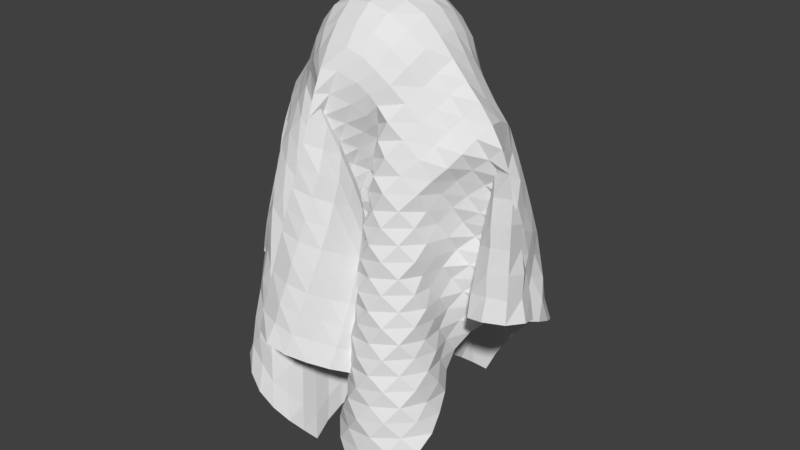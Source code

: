 # Source: ghost2.blend  (saved by Blender 2.79.0; exported with 4.5.12 LTS)
import bpy
from mathutils import Matrix  # noqa: F401  (used for matrix-valued properties, if any)

bpy.ops.wm.read_factory_settings(use_empty=True)
scene = bpy.context.scene
scene.name = 'Scene'

# ---- collections
col_collection_1 = bpy.data.collections.new('Collection 1'); scene.collection.children.link(col_collection_1)

# ---- materials (node trees are filled in below, after node groups)
mat_ghost = bpy.data.materials.new('ghost')
mat_ghost.alpha_threshold = 0.0
mat_ghost.use_transparent_shadow = False
mat_ghost.roughness = 0.5

# ---- material node trees

# ---- world
world_world = bpy.data.worlds.new('World'); scene.world = world_world
world_world.color = (0.05088, 0.05088, 0.05088)
world_world.use_sun_shadow = False
world_world.sun_shadow_jitter_overblur = 0.0
world_world.cycles.sampling_method = 'MANUAL'

# ---- meshes
me_plane = bpy.data.meshes.new('Plane')
me_plane.from_pydata([(-0.1294, -0.1914, -1.666), (0.2337, -0.3385, -1.58), (-0.134, 0.1019, -1.614), (0.1605, 0.2642, -1.526), (-0.4846, -0.02913, -1.175), (-0.1354, -0.3849, -1.187), (0.494, -0.145, -1.037), (-0.1399, 0.4347, -1.09), (-0.04325, -0.04196, -0.3062), (-0.3569, -0.1462, -1.356), (0.003644, -0.07379, -1.32), (0.3935, 0.1758, -1.22), (0.1165, 0.1609, -1.286), (-0.3581, 0.2426, -1.32), (0.1203, -0.1215, -1.352), (0.258, -0.03138, -1.262), (-0.01973, 0.006141, -1.233), (-0.02908, 0.3154, -0.6169), (-0.03971, -0.3126, -0.7009), (-0.36, -0.01022, -0.6919), (0.3585, -0.04021, -0.5743), (0.1444, -0.2552, -0.8857), (-0.1355, -0.1624, -0.9588), (-0.1393, 0.155, -0.9087), (0.1594, 0.187, -0.8242), (-0.2476, -0.3022, -1.487), (0.05737, -0.2851, -1.437), (0.2812, 0.3483, -1.339), (-0.006064, 0.01411, -1.43), (-0.3178, 0.01109, -1.242), (0.0718, -0.336, -1.25), (0.4175, 0.04423, -1.123), (-0.05386, 0.2284, -1.163), (-0.08226, 0.3811, -0.8525), (-0.03051, -0.2256, -0.4678), (-0.4323, -0.01375, -0.9312), (0.1914, -0.03611, -0.3871), (-0.3392, 0.06906, -1.244), (-0.1511, -0.1548, -1.224), (0.3419, -0.04548, -1.116), (0.04718, 0.3675, -1.172), (-0.1774, 0.2811, -1.452), (-0.04386, -0.04106, -1.498), (0.3325, -0.224, -1.399), (0.1442, 0.0758, -1.373), (-0.03353, 0.1839, -0.4047), (-0.0888, -0.3496, -0.9437), (-0.2238, -0.01978, -0.4815), (0.4522, -0.07802, -0.7998), (0.2601, -0.1489, -0.7147), (0.06219, -0.1779, -1.102), (0.02709, -0.1128, -0.7624), (0.2717, -0.1763, -1.06), (-0.2779, -0.1493, -0.802), (-0.00909, -0.06879, -1.148), (-0.274, -0.2385, -1.143), (0.01243, -0.1417, -0.8031), (0.005595, 0.07294, -1.083), (-0.2821, 0.1599, -0.7721), (-0.2397, 0.2658, -1.105), (-0.001527, 0.1494, -0.739), (0.1044, 0.05021, -1.023), (0.295, 0.1376, -0.669), (0.0454, 0.1389, -0.6904), (0.3074, 0.2531, -1.002), (0.3589, 0.06091, -0.8911), (0.149, 0.1648, -0.4709), (-0.04041, 0.1653, -0.9216), (-0.1586, 0.1389, -0.5564), (-0.3184, 0.09263, -1.007), (-0.1376, 0.1276, -1.261), (0.08116, -0.2374, -1.021), (-0.1337, -0.176, -1.312), (-0.2862, -0.04226, -1.027), (0.1897, -0.315, -1.231), (-0.08112, -0.1151, -0.9874), (0.1167, -0.1846, -0.5415), (0.2939, -0.003156, -0.9134), (-0.1379, -0.1497, -0.6047), (0.06851, 0.2565, -0.9493), (0.1534, 0.228, -1.175), (-0.1682, -0.2664, -1.574), (0.1391, -0.3487, -1.505), (0.1997, 0.3298, -1.428), (-0.08994, 0.03379, -1.519), (-0.3816, -0.08119, -1.196), (-0.0202, -0.4076, -1.207), (0.501, -0.03069, -1.07), (-0.107, 0.33, -1.123), (-0.1118, 0.41, -0.9705), (-0.0387, -0.1512, -0.3656), (-0.4611, -0.02296, -1.053), (0.09117, -0.04298, -0.3136), (-0.327, -0.03705, -1.303), (-0.09806, -0.05308, -1.259), (0.3665, 0.06399, -1.171), (0.09925, 0.2699, -1.228), (-0.2743, 0.3089, -1.379), (0.05138, -0.0444, -1.419), (0.2978, -0.1244, -1.333), (0.08377, -0.0006867, -1.297), (-0.02443, 0.2592, -0.505), (-0.06448, -0.3318, -0.8222), (-0.2975, -0.01323, -0.5831), (0.4218, -0.05074, -0.6819), (0.3145, -0.09975, -0.6429), (0.08349, -0.2328, -0.9918), (-0.02536, -0.1978, -0.7226), (0.2293, -0.2395, -0.9623), (-0.2823, -0.05386, -0.7454), (-0.08358, -0.09906, -1.052), (-0.3313, -0.2004, -1.247), (-0.0699, -0.1112, -0.8764), (0.07416, 0.1062, -1.182), (-0.2078, 0.2065, -0.8317), (-0.3064, 0.2712, -1.21), (-0.07307, 0.1141, -0.8164), (0.04284, 0.01358, -1.126), (0.234, 0.1954, -0.735), (0.005095, 0.222, -0.6478), (0.2285, 0.24, -0.9064), (-0.334, -0.2538, -1.414), (0.03185, -0.1771, -1.38), (0.3643, 0.2836, -1.274), (0.07698, 0.06436, -1.353), (-0.3516, 0.1237, -1.283), (0.1221, -0.2336, -1.298), (0.3123, 0.04822, -1.187), (-0.07668, 0.1097, -1.193), (-0.05445, 0.3516, -0.7342), (-0.02565, -0.2794, -0.5813), (-0.4041, -0.009395, -0.8093), (0.2719, -0.03221, -0.4838), (-0.4444, 0.08305, -1.19), (-0.1198, -0.2716, -1.207), (0.378, -0.1465, -1.059), (-0.02565, 0.4503, -1.117), (-0.1543, 0.193, -1.533), (-0.1097, -0.103, -1.582), (0.3035, -0.3082, -1.482), (0.1327, 0.1733, -1.449), (-0.04192, 0.08823, -0.3222), (-0.1141, -0.3681, -1.065), (-0.152, -0.03205, -0.3772), (0.4754, -0.1141, -0.9175), (0.2082, -0.2145, -0.7879), (0.04482, -0.1229, -1.213), (0.08645, -0.1796, -0.8237), (0.2585, -0.1053, -1.162), (-0.211, -0.2011, -0.8719), (0.06521, -0.08113, -1.247), (-0.1969, -0.225, -1.047), (0.03315, -0.2376, -0.7427), (-0.07654, 0.08969, -0.9918), (-0.2867, 0.06378, -0.7287), (-0.1783, 0.2233, -1.005), (0.02717, 0.237, -0.6712), (0.1447, 0.1122, -0.9229), (0.3335, 0.06228, -0.6075), (0.1166, 0.1124, -0.7483), (0.3659, 0.2254, -1.109), (0.3599, 0.1659, -0.9435), (0.3463, -0.04008, -0.835), (0.3501, 0.109, -0.7767), (0.3433, 0.01043, -1.004), (0.1013, 0.1755, -0.5841), (0.1848, 0.07553, -0.4046), (0.07689, 0.1788, -0.4116), (0.2203, 0.1359, -0.5688), (-0.04655, 0.1949, -1.043), (-0.008056, 0.1415, -0.8035), (-0.04944, 0.2748, -0.8862), (0.0006992, 0.06325, -0.9616), (-0.08088, 0.1473, -0.6425), (-0.1991, 0.08491, -0.5027), (-0.2223, 0.158, -0.6623), (-0.09947, 0.1718, -0.4676), (-0.3254, 0.2047, -1.049), (-0.3184, -0.01502, -0.9635), (-0.3095, 0.05461, -1.125), (-0.3186, 0.1312, -0.8881), (-0.08697, 0.05126, -1.344), (-0.1563, 0.2205, -1.181), (-0.1453, 0.2078, -1.357), (-0.0816, 0.06965, -1.168), (0.0609, -0.185, -0.9093), (0.08253, -0.2887, -1.135), (0.06843, -0.1307, -1.077), (0.02569, -0.3322, -0.9734), (-0.1853, -0.2428, -1.222), (-0.1054, -0.09814, -1.405), (-0.174, -0.256, -1.398), (-0.09615, -0.09595, -1.229), (-0.3426, 0.04412, -0.9659), (-0.3259, -0.1471, -1.079), (-0.3056, 0.01553, -1.136), (-0.2927, -0.09638, -0.9144), (0.2518, -0.2645, -1.136), (0.1175, -0.3178, -1.332), (0.09838, -0.2758, -1.162), (0.2755, -0.2885, -1.309), (-0.02942, -0.1063, -0.8738), (-0.1227, -0.1321, -1.104), (-0.08629, -0.2305, -0.9629), (0.02011, -0.08461, -1.042), (0.1689, -0.1307, -0.4446), (0.07822, -0.1411, -0.6521), (0.06707, -0.2016, -0.4889), (0.1901, -0.1753, -0.6157), (0.3965, 0.005307, -0.847), (0.2469, -0.08075, -0.9873), (0.2683, -0.07119, -0.8121), (0.3542, 0.0341, -1.016), (-0.193, -0.107, -0.5323), (-0.06051, -0.1387, -0.7019), (-0.2104, -0.165, -0.6987), (-0.08014, -0.1849, -0.5317), (0.06344, 0.3135, -1.06), (0.05281, 0.1963, -0.8411), (0.06633, 0.1519, -1.011), (0.02349, 0.3516, -0.8925), (0.1487, 0.1519, -1.274), (0.2151, 0.275, -1.079), (0.1504, 0.1306, -1.099), (0.2022, 0.3054, -1.253), (0.2951, 0.3013, -1.172), (0.1586, 0.205, -0.9998), (0.1325, 0.05768, -1.198), (0.03487, 0.2971, -0.7805), (0.007704, 0.1087, -0.9106), (0.09425, 0.2105, -1.118), (-0.009772, -0.1923, -0.6353), (-0.1361, -0.1581, -0.7818), (-0.2663, -0.09864, -0.6334), (0.2644, -0.009435, -1.088), (0.2522, -0.1558, -0.8875), (0.3358, -0.02845, -0.744), (0.1299, -0.2161, -0.7141), (0.02274, -0.1964, -0.6069), (0.07805, -0.1527, -0.373), (-0.03833, -0.05967, -1.15), (-0.1021, -0.2504, -1.085), (-0.06182, -0.2127, -0.8415), (0.2131, -0.3376, -1.405), (0.05413, -0.2317, -1.27), (0.166, -0.2862, -1.058), (-0.284, -0.1956, -0.9722), (-0.331, -0.09104, -1.191), (-0.3929, 0.07089, -1.077), (-0.02694, -0.05214, -1.323), (-0.1316, -0.1836, -1.489), (-0.2615, -0.275, -1.315), (0.004435, -0.3703, -1.091), (0.1048, -0.1801, -1.186), (0.006069, -0.09965, -0.9746), (-0.1371, 0.1423, -1.085), (-0.2065, 0.2794, -1.278), (-0.1386, 0.1139, -1.437), (-0.2939, 0.02454, -0.8473), (-0.3488, -0.0496, -1.08), (-0.3495, 0.1647, -1.164), (-0.1422, 0.0855, -0.3892), (-0.2618, 0.08911, -0.6114), (-0.1503, 0.1577, -0.7321), (0.06198, 0.07178, -0.853), (-0.0262, 0.2467, -0.7665), (-0.07376, 0.3037, -1.005), (0.2514, 0.0702, -0.5115), (0.08823, 0.08693, -0.3228), (0.04703, 0.2092, -0.5301), (0.3606, -0.09346, -0.9472), (0.3402, 0.01527, -0.7229), (0.3098, 0.1981, -0.8343), (0.3722, 0.1157, -1.057), (0.1551, 0.174, -0.6479), (-0.04707, 0.0796, -1.076), (-0.03404, 0.1962, -0.572), (-0.2729, 0.2233, -0.9369), (0.0002897, 0.04265, -1.257), (0.03869, -0.2881, -0.857), (-0.1345, -0.1689, -1.136), (-0.3002, 0.0009201, -0.8563), (0.2956, -0.1982, -1.232), (0.06812, -0.1241, -0.9339), (0.2324, -0.09905, -0.5475), (0.4542, -0.003444, -0.9573), (-0.1281, -0.1346, -0.4284), (0.002398, 0.4029, -1.005), (0.1509, 0.2483, -1.351), (-0.145, -0.2302, -1.62), (0.1891, -0.3478, -1.542), (0.1745, 0.2984, -1.476), (-0.1163, 0.06545, -1.566), (-0.4417, -0.07439, -1.18), (-0.08049, -0.4142, -1.192), (0.5158, -0.08758, -1.049), (-0.1461, 0.3734, -1.101), (-0.1272, 0.4229, -1.03), (-0.04077, -0.1023, -0.3243), (-0.4744, -0.02663, -1.114), (0.02785, -0.04531, -0.2989), (-0.3439, -0.0911, -1.33), (-0.04325, -0.04705, -1.289), (0.3804, 0.1192, -1.197), (0.1128, 0.2161, -1.257), (-0.3242, 0.2871, -1.348), (0.09247, -0.0759, -1.384), (0.2678, -0.0808, -1.299), (0.03244, -0.01163, -1.263), (-0.0219, 0.289, -0.5604), (-0.05168, -0.3211, -0.7618), (-0.3311, -0.01126, -0.6362), (0.3942, -0.04547, -0.6258), (0.3334, -0.06912, -0.6076), (0.1101, -0.25, -0.9378), (-0.05238, -0.2517, -0.7071), (0.1869, -0.2573, -0.9199), (-0.3198, -0.0382, -0.7196), (-0.114, -0.1255, -1.004), (-0.35, -0.1744, -1.301), (-0.1102, -0.1257, -0.916), (0.09894, 0.1322, -1.233), (-0.1632, 0.1913, -0.8685), (-0.3347, 0.2594, -1.265), (-0.1162, 0.1218, -0.861), (0.01084, 0.005386, -1.179), (0.1901, 0.2089, -0.7743), (-0.04089, 0.259, -0.6272), (0.1884, 0.2218, -0.862), (-0.2945, -0.2873, -1.449), (0.0391, -0.2323, -1.409), (0.327, 0.3216, -1.306), (0.03886, 0.03325, -1.391), (-0.3283, 0.06895, -1.263), (0.1029, -0.288, -1.274), (0.3647, 0.05661, -1.154), (-0.07001, 0.1701, -1.179), (-0.06503, 0.3674, -0.7939), (-0.02774, -0.2555, -0.5231), (-0.4176, -0.009446, -0.8706), (0.231, -0.03342, -0.4361), (-0.3878, 0.09474, -1.214), (-0.1242, -0.2109, -1.218), (0.3458, -0.1002, -1.086), (0.01661, 0.4129, -1.144), (-0.1514, 0.2409, -1.493), (-0.08168, -0.0672, -1.54), (0.3241, -0.2718, -1.439), (0.1404, 0.1242, -1.411), (-0.03899, 0.1419, -0.3566), (-0.1015, -0.3584, -1.004), (-0.1872, -0.02079, -0.4304), (0.4641, -0.09633, -0.8585), (0.2381, -0.178, -0.747), (0.05663, -0.1499, -1.158), (0.0792, -0.1247, -0.7948), (0.2685, -0.1393, -1.11), (-0.2537, -0.1846, -0.8335), (0.03032, -0.06927, -1.196), (-0.2367, -0.2397, -1.093), (0.0332, -0.1848, -0.7708), (-0.03528, 0.07387, -1.036), (-0.2934, 0.1154, -0.7504), (-0.2069, 0.249, -1.055), (0.01861, 0.1893, -0.704), (0.1282, 0.07823, -0.9727), (0.3127, 0.1044, -0.6367), (0.07719, 0.1152, -0.7169), (0.341, 0.2431, -1.054), (0.3427, 0.2165, -0.9698), (0.3345, 0.01127, -0.8636), (0.3285, 0.127, -0.7207), (0.3487, 0.0356, -0.9474), (0.07519, 0.155, -0.6377), (0.1738, 0.123, -0.4308), (0.02927, 0.1846, -0.3975), (0.1862, 0.1443, -0.517), (-0.05175, 0.2116, -1.103), (-0.02882, 0.1509, -0.8618), (-0.08564, 0.3201, -0.8656), (-0.03297, 0.1099, -0.9401), (-0.04065, 0.146, -0.6903), (-0.1854, 0.1193, -0.5261), (-0.2522, 0.1622, -0.7171), (-0.1322, 0.1519, -0.5087), (-0.2879, 0.2477, -1.074), (-0.2953, 0.03772, -0.9878), (-0.3129, 0.03329, -1.184), (-0.3229, 0.1107, -0.9471), (-0.04865, 0.02671, -1.386), (-0.1418, 0.1749, -1.221), (-0.1575, 0.2461, -1.405), (-0.1174, 0.09236, -1.214), (0.04201, -0.1598, -0.8552), (0.08391, -0.2637, -1.078), (0.03706, -0.08776, -1.11), (0.06028, -0.2886, -0.9962), (-0.2295, -0.2545, -1.18), (-0.1248, -0.1345, -1.358), (-0.208, -0.2844, -1.442), (-0.1237, -0.1312, -1.27), (-0.4004, 0.0388, -0.9427), (-0.3127, -0.0923, -1.052), (-0.3198, 0.04342, -1.19), (-0.2886, -0.06904, -0.9705), (0.2699, -0.2218, -1.096), (0.153, -0.3226, -1.281), (0.06774, -0.2311, -1.131), (0.2336, -0.3084, -1.267), (-0.0001536, -0.1091, -0.8185), (-0.1025, -0.1223, -1.046), (-0.1024, -0.2888, -0.9497), (-0.03482, -0.08143, -1.012), (0.1849, -0.08372, -0.4094), (0.1009, -0.1645, -0.5987), (0.01484, -0.2148, -0.4676), (0.1518, -0.1886, -0.5734), (0.4473, -0.01904, -0.82), (0.2576, -0.03578, -0.9504), (0.2619, -0.1084, -0.7622), (0.3226, 0.01813, -0.9647), (-0.2067, -0.06866, -0.5031), (-0.0967, -0.1474, -0.6517), (-0.2484, -0.1614, -0.7482), (-0.1047, -0.1651, -0.5649), (0.05655, 0.3406, -1.116), (0.06456, 0.227, -0.8942), (0.04198, 0.1059, -1.046), (0.0497, 0.3055, -0.9205), (0.1467, 0.1134, -1.323), (0.1755, 0.258, -1.125), (0.1409, 0.0832, -1.06), (0.171, 0.2698, -1.212), (-0.2031, -0.2923, -1.53), (0.09338, -0.3244, -1.47), (0.2353, 0.3484, -1.382), (-0.05069, 0.01606, -1.474), (-0.3373, -0.04383, -1.22), (0.02801, -0.3744, -1.229), (0.4638, 0.01231, -1.096), (-0.06871, 0.2865, -1.145), (-0.09589, 0.3947, -0.912), (-0.03463, -0.1911, -0.4152), (-0.4469, -0.01801, -0.9919), (0.1475, -0.03853, -0.3405), (-0.3203, 0.01822, -1.275), (-0.1389, -0.09498, -1.237), (0.3519, 0.00901, -1.145), (0.07534, 0.3207, -1.2), (-0.2251, 0.2987, -1.416), (0.003642, -0.03318, -1.458), (0.317, -0.1725, -1.368), (0.1208, 0.03244, -1.335), (-0.02764, 0.224, -0.453), (-0.07595, -0.3406, -0.8831), (-0.2604, -0.01618, -0.5325), (0.4401, -0.05899, -0.7414), (0.2897, -0.124, -0.6792), (0.0693, -0.2056, -1.046), (-0.0013, -0.1486, -0.7394), (0.2588, -0.2103, -1.009), (-0.2677, -0.09814, -0.775), (-0.0481, -0.08077, -1.101), (-0.3043, -0.2214, -1.195), (-0.02615, -0.114, -0.839), (0.04352, 0.08461, -1.132), (-0.2511, 0.1952, -0.7993), (-0.2735, 0.2741, -1.157), (-0.0337, 0.122, -0.7753), (0.07475, 0.0292, -1.074), (0.2693, 0.1699, -0.7008), (0.03072, 0.1808, -0.6703), (0.2686, 0.251, -0.9532), (-0.3532, -0.2017, -1.385), (0.02843, -0.1215, -1.352), (0.3867, 0.2321, -1.246), (0.1036, 0.1091, -1.318), (-0.357, 0.1827, -1.303), (0.1281, -0.1772, -1.324), (0.274, 0.01557, -1.224), (-0.05192, 0.05583, -1.213), (-0.04105, 0.3328, -0.6759), (-0.02822, -0.2995, -0.6407), (-0.3836, -0.01079, -0.7501), (0.3172, -0.03628, -0.5271), (-0.4802, 0.03315, -1.179), (-0.1499, -0.3243, -1.192), (0.4348, -0.1649, -1.041), (-0.08371, 0.4613, -1.096), (-0.1491, 0.1463, -1.573), (-0.126, -0.1457, -1.623), (0.2684, -0.3297, -1.529), (0.1422, 0.2214, -1.488), (-0.04371, 0.02799, -0.3039), (-0.1251, -0.3769, -1.126), (-0.1038, -0.03376, -0.3325), (0.4854, -0.1298, -0.9772), (0.176, -0.244, -0.8328), (0.02573, -0.09783, -1.267), (0.1047, -0.2309, -0.853), (0.2551, -0.06916, -1.213), (-0.1651, -0.1938, -0.9136), (0.09527, -0.09922, -1.299), (-0.1614, -0.1996, -1.002), (0.01255, -0.2891, -0.7185), (-0.1151, 0.1144, -0.9492), (-0.3209, 0.03099, -0.7082), (-0.1545, 0.1922, -0.9566), (0.01286, 0.2903, -0.6418), (0.1568, 0.1496, -0.8743), (0.345, 0.0119, -0.5834), (0.1527, 0.1438, -0.7861), (0.3832, 0.201, -1.164), (0.3678, 0.1115, -0.9179), (0.391, -0.07759, -0.8125), (0.3607, 0.08561, -0.8337), (0.3426, -0.01632, -1.061), (0.1274, 0.1789, -0.527), (0.1881, 0.0278, -0.3883), (0.1159, 0.1733, -0.4383), (0.2573, 0.1381, -0.6192), (-0.04199, 0.1796, -0.9824), (0.01841, 0.1383, -0.7469), (-0.03135, 0.2235, -0.9064), (0.05285, 0.04332, -0.9898), (-0.1213, 0.1404, -0.5962), (-0.2094, 0.03954, -0.4866), (-0.1907, 0.1507, -0.6087), (-0.06861, 0.1803, -0.4324), (-0.3363, 0.1473, -1.026), (-0.3746, -0.03415, -0.9438), (-0.3102, 0.07543, -1.066), (-0.3027, 0.149, -0.8302), (-0.1193, 0.08465, -1.302), (-0.1929, 0.2527, -1.142), (-0.1395, 0.1677, -1.309), (-0.03817, 0.06101, -1.124), (0.07311, -0.2114, -0.9646), (0.07821, -0.3124, -1.193), (0.08289, -0.184, -1.048), (-0.02802, -0.3585, -0.9552), (-0.1511, -0.2148, -1.267), (-0.07764, -0.0673, -1.452), (-0.1471, -0.2198, -1.355), (-0.05672, -0.07316, -1.188), (-0.2997, 0.01076, -0.9968), (-0.3072, -0.198, -1.11), (-0.2943, -0.01313, -1.082), (-0.2852, -0.1227, -0.8581), (0.2219, -0.2969, -1.18), (0.08532, -0.3034, -1.384), (0.1419, -0.3064, -1.195), (0.3085, -0.2594, -1.354), (-0.05401, -0.1106, -0.9311), (-0.1384, -0.1438, -1.163), (-0.08428, -0.1707, -0.974), (0.05844, -0.1227, -1.073), (0.1439, -0.1695, -0.4869), (0.0565, -0.1284, -0.7094), (0.09699, -0.1922, -0.5145), (0.2307, -0.16, -0.6607), (0.3432, 0.008909, -0.8792), (0.2473, -0.1306, -1.025), (0.2762, -0.03713, -0.864), (0.3857, 0.0438, -1.069), (-0.1646, -0.1421, -0.5643), (-0.02475, -0.1352, -0.7532), (-0.1706, -0.1612, -0.6506), (-0.05929, -0.204, -0.4996), (0.06809, 0.2855, -1.005), (0.02887, 0.17, -0.7896), (0.07442, 0.2049, -0.9793), (-0.02219, 0.3871, -0.8687), (0.1498, 0.1902, -1.225), (0.2622, 0.2729, -1.039), (0.151, 0.1794, -1.137), (0.24, 0.3321, -1.295), (0.2474, 0.3117, -1.211), (0.3381, 0.2709, -1.138), (0.2547, 0.2925, -1.125), (0.3323, 0.2972, -1.222), (0.1462, 0.1689, -1.049), (0.1841, 0.2327, -0.9498), (0.1456, 0.1596, -0.9614), (0.1787, 0.2471, -1.037), (0.1107, 0.02618, -1.247), (0.1476, 0.09221, -1.148), (0.09306, 0.02636, -1.161), (0.1502, 0.1027, -1.236), (0.03114, 0.3251, -0.8363), (0.03396, 0.2683, -0.7249), (0.05089, 0.2482, -0.8094), (-0.004371, 0.3372, -0.7563), (0.04198, 0.1257, -0.9601), (-0.03126, 0.1041, -0.8619), (-0.03412, 0.08736, -0.9487), (0.03783, 0.1475, -0.8745), (0.0992, 0.2403, -1.173), (0.08448, 0.1808, -1.064), (0.08864, 0.1574, -1.149), (0.08311, 0.2641, -1.089), (-0.0471, -0.1862, -0.5854), (0.01888, -0.2113, -0.6876), (-0.03461, -0.1597, -0.6689), (-0.001729, -0.2371, -0.6056), (-0.1755, -0.1739, -0.738), (-0.1044, -0.1299, -0.8277), (-0.1723, -0.1836, -0.826), (-0.09858, -0.1364, -0.7396), (-0.2815, -0.06442, -0.6039), (-0.2379, -0.1344, -0.6644), (-0.2886, -0.08383, -0.6899), (-0.2281, -0.09954, -0.5834), (0.3033, 0.02298, -1.051), (0.2484, -0.05645, -1.126), (0.2489, -0.04423, -1.038), (0.2852, 0.0226, -1.137), (0.2494, -0.1088, -0.8497), (0.2513, -0.2005, -0.9215), (0.2389, -0.1871, -0.835), (0.2525, -0.1183, -0.9375), (0.3867, -0.02387, -0.7112), (0.2963, -0.04861, -0.7786), (0.3205, -0.06421, -0.695), (0.3641, -0.004121, -0.7943), (0.1598, -0.2078, -0.6598), (0.1007, -0.2052, -0.7684), (0.09853, -0.1816, -0.6853), (0.1688, -0.2271, -0.746), (0.04724, -0.2028, -0.5492), (-0.002681, -0.1951, -0.6643), (-0.02021, -0.2341, -0.5869), (0.05704, -0.1681, -0.6303), (0.08545, -0.1022, -0.3335), (0.07446, -0.1859, -0.4268), (0.02533, -0.1533, -0.3596), (0.1256, -0.1464, -0.4019), (-0.007999, -0.06916, -1.096), (-0.06845, -0.05313, -1.204), (-0.09048, -0.08219, -1.124), (0.01139, -0.08052, -1.181), (-0.09621, -0.241, -1.024), (-0.1085, -0.2608, -1.147), (-0.1205, -0.3068, -1.072), (-0.1063, -0.1903, -1.095), (-0.04543, -0.2045, -0.7816), (-0.07545, -0.2213, -0.902), (-0.07483, -0.2709, -0.8288), (-0.04903, -0.1552, -0.8549), (0.2458, -0.3203, -1.354), (0.1765, -0.347, -1.455), (0.1645, -0.3373, -1.368), (0.2599, -0.3259, -1.441), (0.07236, -0.2564, -1.216), (0.04125, -0.2046, -1.325), (0.05155, -0.176, -1.242), (0.08293, -0.2765, -1.301), (0.1982, -0.2705, -1.007), (0.13, -0.2876, -1.109), (0.1183, -0.2702, -1.024), (0.2114, -0.2855, -1.093), (-0.3065, -0.1471, -0.9404), (-0.2436, -0.2253, -1.006), (-0.3097, -0.1733, -1.025), (-0.2512, -0.2051, -0.9197), (-0.3059, -0.03981, -1.165), (-0.3421, -0.1462, -1.218), (-0.3287, -0.06412, -1.247), (-0.3319, -0.1185, -1.135), (-0.442, 0.03606, -1.06), (-0.3383, 0.05888, -1.105), (-0.4196, 0.07885, -1.133), (-0.3665, 0.0603, -1.021), (-0.06472, -0.06994, -1.276), (0.01234, -0.04194, -1.37), (-0.07121, -0.06794, -1.364), (0.02155, -0.05499, -1.283), (-0.1446, -0.2241, -1.443), (-0.1228, -0.1422, -1.535), (-0.1449, -0.2275, -1.531), (-0.1248, -0.1382, -1.447), (-0.3047, -0.2471, -1.279), (-0.2132, -0.2772, -1.354), (-0.3003, -0.2692, -1.363), (-0.2219, -0.2668, -1.267), (0.01487, -0.3507, -1.032), (-0.007641, -0.3888, -1.149), (0.04436, -0.3303, -1.113), (-0.05444, -0.3839, -1.075), (0.08766, -0.1552, -1.132), (0.116, -0.2067, -1.242), (0.08929, -0.129, -1.216), (0.1002, -0.2366, -1.16), (-0.03339, -0.1002, -0.926), (0.0421, -0.1096, -1.025), (-0.04152, -0.08684, -1.013), (0.04479, -0.1344, -0.9399), (-0.1171, 0.09905, -1.125), (-0.1525, 0.1857, -1.045), (-0.1453, 0.1818, -1.133), (-0.115, 0.1083, -1.038), (-0.166, 0.2512, -1.317), (-0.2574, 0.2878, -1.243), (-0.2386, 0.2978, -1.329), (-0.1777, 0.2537, -1.229), (-0.1187, 0.07099, -1.478), (-0.1473, 0.1606, -1.397), (-0.1506, 0.1528, -1.485), (-0.119, 0.07828, -1.39), (-0.291, 0.08042, -0.8704), (-0.3464, 0.003005, -0.8276), (-0.3054, 0.005821, -0.9059), (-0.2883, 0.04635, -0.7889), (-0.3134, -0.003958, -1.104), (-0.4085, -0.0553, -1.062), (-0.3646, -0.06521, -1.138), (-0.3336, -0.03093, -1.022), (-0.3358, 0.2216, -1.186), (-0.3365, 0.1069, -1.145), (-0.3528, 0.1438, -1.223), (-0.3416, 0.1854, -1.106), (-0.1216, 0.1358, -0.4211), (-0.1477, 0.03486, -0.3762), (-0.1722, 0.08428, -0.4459), (-0.0947, 0.09011, -0.3477), (-0.2429, 0.1265, -0.6366), (-0.2747, 0.03719, -0.5936), (-0.2871, 0.08294, -0.6684), (-0.2282, 0.08789, -0.5583), (-0.1157, 0.1273, -0.7727), (-0.1871, 0.1729, -0.6943), (-0.1778, 0.1843, -0.7816), (-0.1181, 0.1333, -0.6844), (0.03079, 0.06444, -0.9068), (0.09092, 0.08871, -0.8002), (0.02005, 0.1014, -0.8272), (0.1115, 0.08063, -0.8859), (-0.03841, 0.2604, -0.8263), (-0.01252, 0.2333, -0.7068), (-0.05806, 0.293, -0.7466), (-0.01458, 0.1941, -0.786), (-0.08777, 0.3174, -1.065), (-0.063, 0.2896, -0.9455), (-0.1055, 0.3511, -0.9851), (-0.05047, 0.255, -1.026), (0.2339, 0.1077, -0.5395), (0.2609, 0.0204, -0.4902), (0.2141, 0.07195, -0.4611), (0.2903, 0.06526, -0.5605), (0.08461, 0.1402, -0.3602), (0.08997, 0.02491, -0.3083), (0.02257, 0.09062, -0.313), (0.1417, 0.08235, -0.3567), (0.02521, 0.2146, -0.5888), (0.06636, 0.201, -0.4704), (-0.009189, 0.2227, -0.5114), (0.08322, 0.1933, -0.5579), (0.3409, -0.04171, -0.9762), (0.4139, -0.1195, -0.9275), (0.3542, -0.06488, -0.8919), (0.3682, -0.1204, -1.003), (0.3354, 0.06594, -0.7513), (0.3674, -0.03484, -0.6973), (0.3426, 0.04245, -0.6663), (0.3409, -0.013, -0.7788), (0.2707, 0.2271, -0.8681), (0.3374, 0.1542, -0.8044), (0.2726, 0.1998, -0.784), (0.3407, 0.1852, -0.8871), (0.361, 0.1702, -1.084), (0.3606, 0.05997, -1.032), (0.3666, 0.1419, -1.001), (0.3717, 0.0894, -1.114), (0.1314, 0.1499, -0.7005), (0.1942, 0.1701, -0.6015), (0.1193, 0.1669, -0.6146), (0.1938, 0.193, -0.6872), (-0.06376, 0.0939, -1.134), (-0.0261, 0.06857, -1.018), (-0.05867, 0.1387, -1.059), (-0.008743, 0.03551, -1.098), (0.004068, 0.2105, -0.6194), (-0.07145, 0.1912, -0.5216), (-0.05776, 0.1704, -0.607), (-0.02308, 0.2312, -0.5379), (-0.2221, 0.2385, -0.9682), (-0.3074, 0.1843, -0.9105), (-0.3019, 0.2177, -0.9922), (-0.2402, 0.2194, -0.8837), (0.04082, 0.04855, -1.304), (-0.04167, 0.04893, -1.211), (-0.04504, 0.03868, -1.299), (0.04343, 0.06568, -1.218), (0.03764, -0.2636, -0.7994), (0.03378, -0.3113, -0.9149), (0.05424, -0.2374, -0.8822), (-0.004999, -0.3257, -0.8368), (-0.1597, -0.2037, -1.09), (-0.1208, -0.1286, -1.181), (-0.1564, -0.2088, -1.178), (-0.1178, -0.1264, -1.093), (-0.3533, 0.007737, -0.8311), (-0.2749, -0.04337, -0.887), (-0.3199, 0.02291, -0.9115), (-0.2879, -0.0262, -0.8013), (0.2851, -0.1491, -1.197), (0.2931, -0.2458, -1.269), (0.277, -0.2325, -1.183), (0.302, -0.1603, -1.282), (0.08181, -0.151, -0.8791), (0.04751, -0.1013, -0.9884), (0.02284, -0.1008, -0.9035), (0.08216, -0.1773, -0.9636), (0.2484, -0.06605, -0.5164), (0.2171, -0.1341, -0.5772), (0.1998, -0.1069, -0.4947), (0.268, -0.09232, -0.5985), (0.4824, -0.05423, -0.9341), (0.4067, 0.0255, -0.9857), (0.4261, 0.005646, -0.9021), (0.4791, -0.01533, -1.013), (-0.1428, -0.09022, -0.3955), (-0.1067, -0.171, -0.4748), (-0.1628, -0.1183, -0.4787), (-0.08663, -0.1466, -0.3911), (-0.01036, 0.4272, -1.061), (0.01449, 0.3778, -0.9486), (0.03531, 0.3592, -1.032), (-0.05227, 0.4242, -0.983), (0.1383, 0.2117, -1.4), (0.1696, 0.2802, -1.3), (0.1414, 0.2006, -1.312), (0.1719, 0.2909, -1.388), (0.2021, 0.3144, -1.341), (0.1547, 0.237, -1.263), (0.1438, 0.1627, -1.362), (-0.03926, 0.3979, -0.9279), (0.04166, 0.3317, -0.9767), (0.02455, 0.3851, -1.088), (-0.07488, -0.1824, -0.4419), (-0.1404, -0.1483, -0.5158), (-0.176, -0.07974, -0.4493), (0.4342, 0.01637, -1.041), (0.3755, 0.01752, -0.9321), (0.4593, -0.03799, -0.8783), (0.2494, -0.1258, -0.63), (0.1788, -0.1517, -0.5308), (0.212, -0.07192, -0.4658), (0.06907, -0.1502, -1.018), (-0.006472, -0.09513, -0.9584), (0.04802, -0.1156, -0.8482), (0.3022, -0.2099, -1.32), (0.2604, -0.2731, -1.224), (0.2761, -0.187, -1.148), (-0.274, -0.07213, -0.8315), (-0.2901, -0.01796, -0.9421), (-0.3766, 0.02131, -0.8875), (-0.08863, -0.09833, -1.141), (-0.1345, -0.1722, -1.224), (-0.1917, -0.2334, -1.135), (-0.01724, -0.3399, -0.8965), (0.05722, -0.2623, -0.9395), (0.04531, -0.2111, -0.8262), (0.002006, 0.06421, -1.171), (-0.08327, 0.06229, -1.256), (-0.003145, 0.03742, -1.345), (-0.2785, 0.1898, -0.8553), (-0.3208, 0.1667, -0.969), (-0.2548, 0.2428, -1.021), (-0.04599, 0.2039, -0.4865), (-0.09666, 0.1686, -0.5576), (-0.02128, 0.1771, -0.6574), (0.02297, 0.04269, -1.045), (-0.04358, 0.1246, -0.9999), (-0.0585, 0.153, -1.12), (0.2305, 0.1644, -0.6521), (0.1494, 0.1681, -0.5598), (0.102, 0.1429, -0.6666), (0.3532, 0.03548, -1.089), (0.363, 0.08732, -0.9754), (0.3531, 0.1937, -1.027), (0.3521, 0.1335, -0.8616), (0.3029, 0.1637, -0.7532), (0.231, 0.2172, -0.8209), (0.3795, -0.05477, -0.7554), (0.3555, -0.01039, -0.6409), (0.3351, 0.08699, -0.6924), (0.4249, -0.1335, -0.9874), (0.4032, -0.09318, -0.8718), (0.3426, -0.01503, -0.9197), (0.1004, 0.1941, -0.4963), (0.01061, 0.2048, -0.4546), (-0.02446, 0.241, -0.5694), (0.1462, 0.02725, -0.3385), (0.02666, 0.02863, -0.2969), (0.02202, 0.146, -0.3466), (0.2993, 0.01547, -0.5394), (0.2226, 0.02771, -0.4412), (0.1997, 0.1082, -0.4871), (-0.04018, 0.2387, -0.9664), (-0.09337, 0.3362, -0.9256), (-0.1201, 0.3628, -1.045), (0.007037, 0.185, -0.728), (-0.04861, 0.2773, -0.6866), (-0.07042, 0.3066, -0.8064), (0.1303, 0.1128, -0.8356), (0.05068, 0.1078, -0.773), (-0.004689, 0.1061, -0.8845), (-0.1576, 0.1498, -0.6443), (-0.2188, 0.182, -0.7474), (-0.1435, 0.1568, -0.8203), (-0.2409, 0.03982, -0.5408), (-0.3068, 0.04065, -0.6475), (-0.2692, 0.1221, -0.6932), (-0.1019, 0.0295, -0.3303), (-0.1795, 0.03628, -0.4313), (-0.1591, 0.1216, -0.4694), (-0.3352, 0.1282, -1.086), (-0.33, 0.08888, -1.204), (-0.3429, 0.2008, -1.245), (-0.3909, -0.04313, -1.003), (-0.422, -0.05907, -1.123), (-0.3285, -0.0226, -1.162), (-0.3328, 0.01765, -0.7682), (-0.3605, -0.01461, -0.886), (-0.2941, 0.05857, -0.9289), (-0.1358, 0.1216, -1.349), (-0.1483, 0.2007, -1.445), (-0.1357, 0.1078, -1.526), (-0.2251, 0.2708, -1.192), (-0.2895, 0.2824, -1.297), (-0.1952, 0.2762, -1.366), (-0.1363, 0.149, -0.9968), (-0.1694, 0.2213, -1.093), (-0.1352, 0.1351, -1.173), (0.06372, -0.1595, -0.9939), (-0.002268, -0.08697, -1.062), (-0.07609, -0.1057, -0.9645), (0.09808, -0.2614, -1.218), (0.1049, -0.1544, -1.271), (0.06471, -0.1076, -1.163), (-0.06674, -0.3925, -1.135), (0.0345, -0.3505, -1.171), (0.05173, -0.3091, -1.055), (-0.1818, -0.247, -1.311), (-0.2529, -0.2803, -1.402), (-0.3264, -0.2229, -1.333), (-0.105, -0.102, -1.494), (-0.1311, -0.1873, -1.577), (-0.173, -0.2589, -1.486), (0.05596, -0.06781, -1.334), (-0.03341, -0.05139, -1.411), (-0.0994, -0.09828, -1.317), (-0.3219, 0.0325, -1.051), (-0.3638, 0.07304, -1.161), (-0.4545, 0.03201, -1.122), (-0.3228, -0.1716, -1.164), (-0.3399, -0.119, -1.274), (-0.3125, -0.01088, -1.22), (-0.2037, -0.2115, -0.9595), (-0.2744, -0.2124, -1.058), (-0.3074, -0.1221, -0.9977), (0.1786, -0.2976, -1.145), (0.09394, -0.2509, -1.078), (0.1548, -0.2658, -0.9729), (0.06523, -0.2516, -1.355), (0.04284, -0.1485, -1.297), (0.06067, -0.2035, -1.187), (0.2253, -0.3368, -1.492), (0.13, -0.3294, -1.419), (0.2005, -0.3235, -1.318), (-0.0666, -0.163, -0.9145), (-0.08763, -0.2797, -0.8895), (-0.0625, -0.2619, -0.7681), (-0.1151, -0.1998, -1.157), (-0.1321, -0.3152, -1.133), (-0.1095, -0.2979, -1.011), (-0.01659, -0.06549, -1.235), (-0.1093, -0.09299, -1.182), (-0.0606, -0.0881, -1.069), (0.1083, -0.1807, -0.4527), (0.02792, -0.1925, -0.4096), (0.02453, -0.1039, -0.3178), (0.02976, -0.1567, -0.6856), (-0.03581, -0.2426, -0.6472), (-0.002482, -0.2253, -0.5272), (0.1389, -0.2318, -0.8007), (0.0855, -0.153, -0.7394), (0.124, -0.1921, -0.6293), (0.3181, -0.02089, -0.8303), (0.2879, -0.08218, -0.7265), (0.3591, -0.05024, -0.6616), (0.2498, -0.1682, -0.975), (0.218, -0.2264, -0.8753), (0.2451, -0.1489, -0.8019), (0.2612, -0.02068, -1.175), (0.2493, -0.09296, -1.075), (0.2813, -0.007415, -1.001), (-0.2004, -0.1368, -0.6153), (-0.2664, -0.1222, -0.7186), (-0.3058, -0.05478, -0.6608), (-0.06248, -0.1252, -0.7894), (-0.1352, -0.1602, -0.8703), (-0.2137, -0.1817, -0.7856), (0.004336, -0.262, -0.6627), (-0.000658, -0.17, -0.7204), (-0.06967, -0.1624, -0.6172), (0.07871, 0.2345, -1.034), (0.06679, 0.1313, -1.097), (0.09964, 0.1869, -1.203), (0.001327, 0.1331, -0.8258), (-0.07533, 0.1024, -0.9042), (0.003762, 0.09491, -0.9978), (0.001701, 0.3112, -0.6997), (0.03577, 0.2177, -0.757), (0.05015, 0.2765, -0.8651), (0.1505, 0.1412, -1.186), (0.1174, 0.05487, -1.111), (0.06105, 0.01129, -1.212), (0.2226, 0.2558, -0.9934), (0.1638, 0.1938, -0.9123), (0.1456, 0.1214, -1.011), (0.3596, 0.2507, -1.193), (0.3002, 0.272, -1.088), (0.2093, 0.2886, -1.167), (0.2872, 0.3137, -1.259), (0.1572, 0.217, -1.087), (0.1366, 0.06752, -1.285), (-0.01727, 0.3568, -0.8142), (0.05578, 0.1761, -0.9271), (0.07773, 0.2918, -1.145), (-0.03184, -0.2187, -0.5539), (-0.1368, -0.1538, -0.6933), (-0.2426, -0.06621, -0.5544), (0.3352, 0.03757, -1.103), (0.258, -0.07262, -0.8999), (0.4155, -0.02601, -0.7666), (0.199, -0.1947, -0.7019), (0.08213, -0.1856, -0.5755), (0.1399, -0.09641, -0.3666), (0.0344, -0.1024, -1.127), (-0.09582, -0.1798, -1.035), (-0.02414, -0.151, -0.7976), (0.2843, -0.2959, -1.397), (0.1118, -0.2925, -1.248), (0.239, -0.2501, -1.05), (-0.2784, -0.1677, -0.8884), (-0.3052, -0.06793, -1.109), (-0.4189, 0.03616, -1.002), (-0.01708, -0.06575, -1.236), (-0.1338, -0.1795, -1.401), (-0.2659, -0.2497, -1.23), (-0.04093, -0.368, -1.016), (0.09033, -0.21, -1.104), (0.009047, -0.124, -0.8896), (-0.07837, 0.08066, -1.08), (-0.1516, 0.2139, -1.269), (-0.08588, 0.04561, -1.432), (-0.2941, 0.09718, -0.8102), (-0.3087, 0.01714, -1.045), (-0.3093, 0.2328, -1.131), (-0.08246, 0.1419, -0.3842), (-0.2117, 0.1205, -0.5828), (-0.07526, 0.131, -0.7294), (0.083, 0.06234, -0.9384), (-0.02406, 0.2085, -0.8461), (-0.0594, 0.27, -1.086), (0.271, 0.1063, -0.5899), (0.1287, 0.1355, -0.3886), (0.05677, 0.1808, -0.6134), (0.3475, -0.0702, -1.031), (0.3381, 0.03951, -0.8079), (0.3065, 0.2227, -0.9192), (0.3691, 0.1445, -1.141), (0.157, 0.1802, -0.7361), (-0.02731, 0.04873, -1.156), (-0.003797, 0.2579, -0.591), (-0.193, 0.2141, -0.9186), (0.07025, 0.09067, -1.269), (0.002804, -0.3054, -0.7781), (-0.1361, -0.1649, -1.047), (-0.3339, -0.01546, -0.7762), (0.2725, -0.1165, -1.248), (0.09154, -0.2049, -0.9083), (0.2878, -0.06378, -0.5649), (0.4913, -0.07176, -0.9934), (-0.09851, -0.09787, -0.3494), (-0.06706, 0.4334, -1.043), (0.1567, 0.2572, -1.438)], [], [(1088, 291, 3, 492), (1087, 297, 7, 488), (1086, 298, 8, 495), (1085, 295, 6, 496), (1084, 313, 20, 484), (1083, 314, 21, 499), (1082, 307, 15, 500), (1081, 317, 19, 483), (1080, 318, 22, 503), (1079, 310, 18, 504), (1078, 321, 12, 476), (1077, 322, 23, 507), (1076, 309, 17, 508), (1075, 325, 16, 480), (1074, 326, 24, 511), (1073, 303, 11, 512), (1072, 369, 64, 472), (1071, 370, 65, 515), (1070, 343, 39, 516), (1069, 373, 63, 471), (1068, 374, 66, 519), (1067, 366, 62, 520), (1066, 377, 32, 440), (1065, 378, 67, 523), (1064, 365, 61, 524), (1063, 381, 60, 468), (1062, 382, 68, 527), (1061, 349, 45, 528), (1060, 385, 59, 467), (1059, 386, 69, 531), (1058, 362, 58, 532), (1057, 389, 28, 436), (1056, 390, 70, 535), (1055, 361, 57, 536), (1054, 393, 56, 464), (1053, 394, 71, 539), (1052, 350, 46, 540), (1051, 397, 55, 463), (1050, 398, 72, 543), (1049, 358, 54, 544), (1048, 401, 35, 443), (1047, 402, 73, 547), (1046, 357, 53, 548), (1045, 405, 52, 460), (1044, 406, 74, 551), (1043, 347, 43, 552), (1042, 409, 51, 459), (1041, 410, 75, 555), (1040, 354, 50, 556), (1039, 413, 36, 444), (1038, 414, 76, 559), (1037, 353, 49, 560), (1036, 417, 48, 456), (1035, 418, 77, 563), (1034, 335, 31, 564), (1033, 421, 47, 455), (1032, 422, 78, 567), (1031, 338, 34, 568), (1030, 425, 40, 448), (1029, 426, 79, 571), (1028, 337, 33, 572), (1027, 429, 44, 452), (1026, 430, 80, 575), (1025, 331, 27, 576), (1024, 577, 224, 432), (1023, 578, 225, 579), (1022, 475, 123, 580), (1021, 581, 223, 431), (1020, 582, 226, 583), (1019, 574, 222, 584), (1018, 585, 100, 308), (1017, 586, 227, 587), (1016, 573, 221, 588), (1015, 589, 220, 428), (1014, 590, 228, 591), (1013, 481, 129, 592), (1012, 593, 219, 427), (1011, 594, 229, 595), (1010, 570, 218, 596), (1009, 597, 96, 304), (1008, 598, 230, 599), (1007, 569, 217, 600), (1006, 601, 216, 424), (1005, 602, 231, 603), (1004, 482, 130, 604), (1003, 605, 215, 423), (1002, 606, 232, 607), (1001, 566, 214, 608), (1000, 609, 103, 311), (999, 610, 233, 611), (998, 565, 213, 612), (997, 613, 212, 420), (996, 614, 234, 615), (995, 479, 127, 616), (994, 617, 211, 419), (993, 618, 235, 619), (992, 562, 210, 620), (991, 621, 104, 312), (990, 622, 236, 623), (989, 561, 209, 624), (988, 625, 208, 416), (987, 626, 237, 627), (986, 497, 145, 628), (985, 629, 207, 415), (984, 630, 238, 631), (983, 558, 206, 632), (982, 633, 92, 300), (981, 634, 239, 635), (980, 557, 205, 636), (979, 637, 204, 412), (978, 638, 240, 639), (977, 498, 146, 640), (976, 641, 203, 411), (975, 642, 241, 643), (974, 554, 202, 644), (973, 645, 107, 315), (972, 646, 242, 647), (971, 553, 201, 648), (970, 649, 200, 408), (969, 650, 243, 651), (968, 491, 139, 652), (967, 653, 199, 407), (966, 654, 244, 655), (965, 550, 198, 656), (964, 657, 108, 316), (963, 658, 245, 659), (962, 549, 197, 660), (961, 661, 196, 404), (960, 662, 246, 663), (959, 501, 149, 664), (958, 665, 195, 403), (957, 666, 247, 667), (956, 546, 194, 668), (955, 669, 91, 299), (954, 670, 248, 671), (953, 545, 193, 672), (952, 673, 192, 400), (951, 674, 249, 675), (950, 502, 150, 676), (949, 677, 191, 399), (948, 678, 250, 679), (947, 542, 190, 680), (946, 681, 111, 319), (945, 682, 251, 683), (944, 541, 189, 684), (943, 685, 188, 396), (942, 686, 252, 687), (941, 494, 142, 688), (940, 689, 187, 395), (939, 690, 253, 691), (938, 538, 186, 692), (937, 693, 112, 320), (936, 694, 254, 695), (935, 537, 185, 696), (934, 697, 184, 392), (933, 698, 255, 699), (932, 505, 153, 700), (931, 701, 183, 391), (930, 702, 256, 703), (929, 534, 182, 704), (928, 705, 84, 292), (927, 706, 257, 707), (926, 533, 181, 708), (925, 709, 180, 388), (924, 710, 258, 711), (923, 506, 154, 712), (922, 713, 179, 387), (921, 714, 259, 715), (920, 530, 178, 716), (919, 717, 115, 323), (918, 718, 260, 719), (917, 529, 177, 720), (916, 721, 176, 384), (915, 722, 261, 723), (914, 493, 141, 724), (913, 725, 175, 383), (912, 726, 262, 727), (911, 526, 174, 728), (910, 729, 116, 324), (909, 730, 263, 731), (908, 525, 173, 732), (907, 733, 172, 380), (906, 734, 264, 735), (905, 509, 157, 736), (904, 737, 171, 379), (903, 738, 265, 739), (902, 522, 170, 740), (901, 741, 88, 296), (900, 742, 266, 743), (899, 521, 169, 744), (898, 745, 168, 376), (897, 746, 267, 747), (896, 510, 158, 748), (895, 749, 167, 375), (894, 750, 268, 751), (893, 518, 166, 752), (892, 753, 119, 327), (891, 754, 269, 755), (890, 517, 165, 756), (889, 757, 164, 372), (888, 758, 270, 759), (887, 487, 135, 760), (886, 761, 163, 371), (885, 762, 271, 763), (884, 514, 162, 764), (883, 765, 120, 328), (882, 766, 272, 767), (881, 513, 161, 768), (880, 769, 160, 368), (879, 770, 273, 771), (878, 447, 95, 772), (877, 773, 159, 367), (876, 774, 274, 775), (875, 470, 118, 776), (874, 777, 128, 336), (873, 778, 275, 779), (872, 469, 117, 780), (871, 781, 156, 364), (870, 782, 276, 783), (869, 453, 101, 784), (868, 785, 155, 363), (867, 786, 277, 787), (866, 466, 114, 788), (865, 789, 124, 332), (864, 790, 278, 791), (863, 465, 113, 792), (862, 793, 152, 360), (861, 794, 279, 795), (860, 454, 102, 796), (859, 797, 151, 359), (858, 798, 280, 799), (857, 462, 110, 800), (856, 801, 131, 339), (855, 802, 281, 803), (854, 461, 109, 804), (853, 805, 148, 356), (852, 806, 282, 807), (851, 451, 99, 808), (850, 809, 147, 355), (849, 810, 283, 811), (848, 458, 106, 812), (847, 813, 132, 340), (846, 814, 284, 815), (845, 457, 105, 816), (844, 817, 144, 352), (843, 818, 285, 819), (842, 439, 87, 820), (841, 821, 143, 351), (840, 822, 286, 823), (839, 442, 90, 824), (838, 825, 136, 344), (837, 826, 287, 827), (836, 441, 89, 828), (835, 829, 140, 348), (834, 830, 288, 831), (833, 435, 83, 832), (830, 833, 832, 288), (224, 576, 833, 830), (576, 27, 435, 833), (573, 834, 831, 221), (80, 432, 834, 573), (432, 224, 830, 834), (429, 835, 348, 44), (221, 831, 835, 429), (831, 288, 829, 835), (826, 836, 828, 287), (220, 572, 836, 826), (572, 33, 441, 836), (569, 837, 827, 217), (79, 428, 837, 569), (428, 220, 826, 837), (425, 838, 344, 40), (217, 827, 838, 425), (827, 287, 825, 838), (822, 839, 824, 286), (216, 568, 839, 822), (568, 34, 442, 839), (565, 840, 823, 213), (78, 424, 840, 565), (424, 216, 822, 840), (421, 841, 351, 47), (213, 823, 841, 421), (823, 286, 821, 841), (818, 842, 820, 285), (212, 564, 842, 818), (564, 31, 439, 842), (561, 843, 819, 209), (77, 420, 843, 561), (420, 212, 818, 843), (417, 844, 352, 48), (209, 819, 844, 417), (819, 285, 817, 844), (814, 845, 816, 284), (208, 560, 845, 814), (560, 49, 457, 845), (557, 846, 815, 205), (76, 416, 846, 557), (416, 208, 814, 846), (413, 847, 340, 36), (205, 815, 847, 413), (815, 284, 813, 847), (810, 848, 812, 283), (204, 556, 848, 810), (556, 50, 458, 848), (553, 849, 811, 201), (75, 412, 849, 553), (412, 204, 810, 849), (409, 850, 355, 51), (201, 811, 850, 409), (811, 283, 809, 850), (806, 851, 808, 282), (200, 552, 851, 806), (552, 43, 451, 851), (549, 852, 807, 197), (74, 408, 852, 549), (408, 200, 806, 852), (405, 853, 356, 52), (197, 807, 853, 405), (807, 282, 805, 853), (802, 854, 804, 281), (196, 548, 854, 802), (548, 53, 461, 854), (545, 855, 803, 193), (73, 404, 855, 545), (404, 196, 802, 855), (401, 856, 339, 35), (193, 803, 856, 401), (803, 281, 801, 856), (798, 857, 800, 280), (192, 544, 857, 798), (544, 54, 462, 857), (541, 858, 799, 189), (72, 400, 858, 541), (400, 192, 798, 858), (397, 859, 359, 55), (189, 799, 859, 397), (799, 280, 797, 859), (794, 860, 796, 279), (188, 540, 860, 794), (540, 46, 454, 860), (537, 861, 795, 185), (71, 396, 861, 537), (396, 188, 794, 861), (393, 862, 360, 56), (185, 795, 862, 393), (795, 279, 793, 862), (790, 863, 792, 278), (184, 536, 863, 790), (536, 57, 465, 863), (533, 864, 791, 181), (70, 392, 864, 533), (392, 184, 790, 864), (389, 865, 332, 28), (181, 791, 865, 389), (791, 278, 789, 865), (786, 866, 788, 277), (180, 532, 866, 786), (532, 58, 466, 866), (529, 867, 787, 177), (69, 388, 867, 529), (388, 180, 786, 867), (385, 868, 363, 59), (177, 787, 868, 385), (787, 277, 785, 868), (782, 869, 784, 276), (176, 528, 869, 782), (528, 45, 453, 869), (525, 870, 783, 173), (68, 384, 870, 525), (384, 176, 782, 870), (381, 871, 364, 60), (173, 783, 871, 381), (783, 276, 781, 871), (778, 872, 780, 275), (172, 524, 872, 778), (524, 61, 469, 872), (521, 873, 779, 169), (67, 380, 873, 521), (380, 172, 778, 873), (377, 874, 336, 32), (169, 779, 874, 377), (779, 275, 777, 874), (774, 875, 776, 274), (168, 520, 875, 774), (520, 62, 470, 875), (517, 876, 775, 165), (66, 376, 876, 517), (376, 168, 774, 876), (373, 877, 367, 63), (165, 775, 877, 373), (775, 274, 773, 877), (770, 878, 772, 273), (164, 516, 878, 770), (516, 39, 447, 878), (513, 879, 771, 161), (65, 372, 879, 513), (372, 164, 770, 879), (369, 880, 368, 64), (161, 771, 880, 369), (771, 273, 769, 880), (766, 881, 768, 272), (163, 515, 881, 766), (515, 65, 513, 881), (470, 882, 767, 118), (62, 371, 882, 470), (371, 163, 766, 882), (326, 883, 328, 24), (118, 767, 883, 326), (767, 272, 765, 883), (762, 884, 764, 271), (104, 456, 884, 762), (456, 48, 514, 884), (510, 885, 763, 158), (20, 312, 885, 510), (312, 104, 762, 885), (366, 886, 371, 62), (158, 763, 886, 366), (763, 271, 761, 886), (758, 887, 760, 270), (144, 496, 887, 758), (496, 6, 487, 887), (514, 888, 759, 162), (48, 352, 888, 514), (352, 144, 758, 888), (370, 889, 372, 65), (162, 759, 889, 370), (759, 270, 757, 889), (754, 890, 756, 269), (167, 519, 890, 754), (519, 66, 517, 890), (453, 891, 755, 101), (45, 375, 891, 453), (375, 167, 754, 891), (309, 892, 327, 17), (101, 755, 892, 309), (755, 269, 753, 892), (750, 893, 752, 268), (92, 444, 893, 750), (444, 36, 518, 893), (493, 894, 751, 141), (8, 300, 894, 493), (300, 92, 750, 894), (349, 895, 375, 45), (141, 751, 895, 349), (751, 268, 749, 895), (746, 896, 748, 267), (132, 484, 896, 746), (484, 20, 510, 896), (518, 897, 747, 166), (36, 340, 897, 518), (340, 132, 746, 897), (374, 898, 376, 66), (166, 747, 898, 374), (747, 267, 745, 898), (742, 899, 744, 266), (171, 523, 899, 742), (523, 67, 521, 899), (441, 900, 743, 89), (33, 379, 900, 441), (379, 171, 742, 900), (297, 901, 296, 7), (89, 743, 901, 297), (743, 266, 741, 901), (738, 902, 740, 265), (119, 471, 902, 738), (471, 63, 522, 902), (481, 903, 739, 129), (17, 327, 903, 481), (327, 119, 738, 903), (337, 904, 379, 33), (129, 739, 904, 337), (739, 265, 737, 904), (734, 905, 736, 264), (159, 511, 905, 734), (511, 24, 509, 905), (522, 906, 735, 170), (63, 367, 906, 522), (367, 159, 734, 906), (378, 907, 380, 67), (170, 735, 907, 378), (735, 264, 733, 907), (730, 908, 732, 263), (175, 527, 908, 730), (527, 68, 525, 908), (466, 909, 731, 114), (58, 383, 909, 466), (383, 175, 730, 909), (322, 910, 324, 23), (114, 731, 910, 322), (731, 263, 729, 910), (726, 911, 728, 262), (103, 455, 911, 726), (455, 47, 526, 911), (506, 912, 727, 154), (19, 311, 912, 506), (311, 103, 726, 912), (362, 913, 383, 58), (154, 727, 913, 362), (727, 262, 725, 913), (722, 914, 724, 261), (143, 495, 914, 722), (495, 8, 493, 914), (526, 915, 723, 174), (47, 351, 915, 526), (351, 143, 722, 915), (382, 916, 384, 68), (174, 723, 916, 382), (723, 261, 721, 916), (718, 917, 720, 260), (179, 531, 917, 718), (531, 69, 529, 917), (333, 918, 719, 125), (29, 387, 918, 333), (387, 179, 718, 918), (477, 919, 323, 13), (125, 719, 919, 477), (719, 260, 717, 919), (714, 920, 716, 259), (91, 443, 920, 714), (443, 35, 530, 920), (293, 921, 715, 85), (4, 299, 921, 293), (299, 91, 714, 921), (437, 922, 387, 29), (85, 715, 922, 437), (715, 259, 713, 922), (710, 923, 712, 258), (131, 483, 923, 710), (483, 19, 506, 923), (530, 924, 711, 178), (35, 339, 924, 530), (339, 131, 710, 924), (386, 925, 388, 69), (178, 711, 925, 386), (711, 258, 709, 925), (706, 926, 708, 257), (183, 535, 926, 706), (535, 70, 533, 926), (345, 927, 707, 137), (41, 391, 927, 345), (391, 183, 706, 927), (489, 928, 292, 2), (137, 707, 928, 489), (707, 257, 705, 928), (702, 929, 704, 256), (115, 467, 929, 702), (467, 59, 534, 929), (305, 930, 703, 97), (13, 323, 930, 305), (323, 115, 702, 930), (449, 931, 391, 41), (97, 703, 931, 449), (703, 256, 701, 931), (698, 932, 700, 255), (155, 507, 932, 698), (507, 23, 505, 932), (534, 933, 699, 182), (59, 363, 933, 534), (363, 155, 698, 933), (390, 934, 392, 70), (182, 699, 934, 390), (699, 255, 697, 934), (694, 935, 696, 254), (187, 539, 935, 694), (539, 71, 537, 935), (462, 936, 695, 110), (54, 395, 936, 462), (395, 187, 694, 936), (318, 937, 320, 22), (110, 695, 937, 318), (695, 254, 693, 937), (690, 938, 692, 253), (126, 334, 938, 690), (334, 30, 538, 938), (502, 939, 691, 150), (14, 478, 939, 502), (478, 126, 690, 939), (358, 940, 395, 54), (150, 691, 940, 358), (691, 253, 689, 940), (686, 941, 688, 252), (86, 294, 941, 686), (294, 5, 494, 941), (538, 942, 687, 186), (30, 438, 942, 538), (438, 86, 686, 942), (394, 943, 396, 71), (186, 687, 943, 394), (687, 252, 685, 943), (682, 944, 684, 251), (191, 543, 944, 682), (543, 72, 541, 944), (329, 945, 683, 121), (25, 399, 945, 329), (399, 191, 682, 945), (473, 946, 319, 9), (121, 683, 946, 473), (683, 251, 681, 946), (678, 947, 680, 250), (138, 346, 947, 678), (346, 42, 542, 947), (289, 948, 679, 81), (0, 490, 948, 289), (490, 138, 678, 948), (433, 949, 399, 25), (81, 679, 949, 433), (679, 250, 677, 949), (674, 950, 676, 249), (98, 306, 950, 674), (306, 14, 502, 950), (542, 951, 675, 190), (42, 450, 951, 542), (450, 98, 674, 951), (398, 952, 400, 72), (190, 675, 952, 398), (675, 249, 673, 952), (670, 953, 672, 248), (195, 547, 953, 670), (547, 73, 545, 953), (341, 954, 671, 133), (37, 403, 954, 341), (403, 195, 670, 954), (485, 955, 299, 4), (133, 671, 955, 485), (671, 248, 669, 955), (666, 956, 668, 247), (111, 463, 956, 666), (463, 55, 546, 956), (301, 957, 667, 93), (9, 319, 957, 301), (319, 111, 666, 957), (445, 958, 403, 37), (93, 667, 958, 445), (667, 247, 665, 958), (662, 959, 664, 246), (151, 503, 959, 662), (503, 22, 501, 959), (546, 960, 663, 194), (55, 359, 960, 546), (359, 151, 662, 960), (402, 961, 404, 73), (194, 663, 961, 402), (663, 246, 661, 961), (658, 962, 660, 245), (199, 551, 962, 658), (551, 74, 549, 962), (458, 963, 659, 106), (50, 407, 963, 458), (407, 199, 658, 963), (314, 964, 316, 21), (106, 659, 964, 314), (659, 245, 657, 964), (654, 965, 656, 244), (122, 330, 965, 654), (330, 26, 550, 965), (498, 966, 655, 146), (10, 474, 966, 498), (474, 122, 654, 966), (354, 967, 407, 50), (146, 655, 967, 354), (655, 244, 653, 967), (650, 968, 652, 243), (82, 290, 968, 650), (290, 1, 491, 968), (550, 969, 651, 198), (26, 434, 969, 550), (434, 82, 650, 969), (406, 970, 408, 74), (198, 651, 970, 406), (651, 243, 649, 970), (646, 971, 648, 242), (203, 555, 971, 646), (555, 75, 553, 971), (454, 972, 647, 102), (46, 411, 972, 454), (411, 203, 646, 972), (310, 973, 315, 18), (102, 647, 973, 310), (647, 242, 645, 973), (642, 974, 644, 241), (134, 342, 974, 642), (342, 38, 554, 974), (494, 975, 643, 142), (5, 486, 975, 494), (486, 134, 642, 975), (350, 976, 411, 46), (142, 643, 976, 350), (643, 241, 641, 976), (638, 977, 640, 240), (94, 302, 977, 638), (302, 10, 498, 977), (554, 978, 639, 202), (38, 446, 978, 554), (446, 94, 638, 978), (410, 979, 412, 75), (202, 639, 979, 410), (639, 240, 637, 979), (634, 980, 636, 239), (207, 559, 980, 634), (559, 76, 557, 980), (442, 981, 635, 90), (34, 415, 981, 442), (415, 207, 634, 981), (298, 982, 300, 8), (90, 635, 982, 298), (635, 239, 633, 982), (630, 983, 632, 238), (107, 459, 983, 630), (459, 51, 558, 983), (482, 984, 631, 130), (18, 315, 984, 482), (315, 107, 630, 984), (338, 985, 415, 34), (130, 631, 985, 338), (631, 238, 629, 985), (626, 986, 628, 237), (147, 499, 986, 626), (499, 21, 497, 986), (558, 987, 627, 206), (51, 355, 987, 558), (355, 147, 626, 987), (414, 988, 416, 76), (206, 627, 988, 414), (627, 237, 625, 988), (622, 989, 624, 236), (211, 563, 989, 622), (563, 77, 561, 989), (457, 990, 623, 105), (49, 419, 990, 457), (419, 211, 622, 990), (313, 991, 312, 20), (105, 623, 991, 313), (623, 236, 621, 991), (618, 992, 620, 235), (108, 460, 992, 618), (460, 52, 562, 992), (497, 993, 619, 145), (21, 316, 993, 497), (316, 108, 618, 993), (353, 994, 419, 49), (145, 619, 994, 353), (619, 235, 617, 994), (614, 995, 616, 234), (148, 500, 995, 614), (500, 15, 479, 995), (562, 996, 615, 210), (52, 356, 996, 562), (356, 148, 614, 996), (418, 997, 420, 77), (210, 615, 997, 418), (615, 234, 613, 997), (610, 998, 612, 233), (215, 567, 998, 610), (567, 78, 565, 998), (461, 999, 611, 109), (53, 423, 999, 461), (423, 215, 610, 999), (317, 1000, 311, 19), (109, 611, 1000, 317), (611, 233, 609, 1000), (606, 1001, 608, 232), (112, 464, 1001, 606), (464, 56, 566, 1001), (501, 1002, 607, 149), (22, 320, 1002, 501), (320, 112, 606, 1002), (357, 1003, 423, 53), (149, 607, 1003, 357), (607, 232, 605, 1003), (602, 1004, 604, 231), (152, 504, 1004, 602), (504, 18, 482, 1004), (566, 1005, 603, 214), (56, 360, 1005, 566), (360, 152, 602, 1005), (422, 1006, 424, 78), (214, 603, 1006, 422), (603, 231, 601, 1006), (598, 1007, 600, 230), (219, 571, 1007, 598), (571, 79, 569, 1007), (465, 1008, 599, 113), (57, 427, 1008, 465), (427, 219, 598, 1008), (321, 1009, 304, 12), (113, 599, 1009, 321), (599, 230, 597, 1009), (594, 1010, 596, 229), (116, 468, 1010, 594), (468, 60, 570, 1010), (505, 1011, 595, 153), (23, 324, 1011, 505), (324, 116, 594, 1011), (361, 1012, 427, 57), (153, 595, 1012, 361), (595, 229, 593, 1012), (590, 1013, 592, 228), (156, 508, 1013, 590), (508, 17, 481, 1013), (570, 1014, 591, 218), (60, 364, 1014, 570), (364, 156, 590, 1014), (426, 1015, 428, 79), (218, 591, 1015, 426), (591, 228, 589, 1015), (586, 1016, 588, 227), (223, 575, 1016, 586), (575, 80, 573, 1016), (469, 1017, 587, 117), (61, 431, 1017, 469), (431, 223, 586, 1017), (325, 1018, 308, 16), (117, 587, 1018, 325), (587, 227, 585, 1018), (582, 1019, 584, 226), (120, 472, 1019, 582), (472, 64, 574, 1019), (509, 1020, 583, 157), (24, 328, 1020, 509), (328, 120, 582, 1020), (365, 1021, 431, 61), (157, 583, 1021, 365), (583, 226, 581, 1021), (578, 1022, 580, 225), (160, 512, 1022, 578), (512, 11, 475, 1022), (574, 1023, 579, 222), (64, 368, 1023, 574), (368, 160, 578, 1023), (430, 1024, 432, 80), (222, 579, 1024, 430), (579, 225, 577, 1024), (577, 1025, 576, 224), (225, 580, 1025, 577), (580, 123, 331, 1025), (581, 1026, 575, 223), (226, 584, 1026, 581), (584, 222, 430, 1026), (585, 1027, 452, 100), (227, 588, 1027, 585), (588, 221, 429, 1027), (589, 1028, 572, 220), (228, 592, 1028, 589), (592, 129, 337, 1028), (593, 1029, 571, 219), (229, 596, 1029, 593), (596, 218, 426, 1029), (597, 1030, 448, 96), (230, 600, 1030, 597), (600, 217, 425, 1030), (601, 1031, 568, 216), (231, 604, 1031, 601), (604, 130, 338, 1031), (605, 1032, 567, 215), (232, 608, 1032, 605), (608, 214, 422, 1032), (609, 1033, 455, 103), (233, 612, 1033, 609), (612, 213, 421, 1033), (613, 1034, 564, 212), (234, 616, 1034, 613), (616, 127, 335, 1034), (617, 1035, 563, 211), (235, 620, 1035, 617), (620, 210, 418, 1035), (621, 1036, 456, 104), (236, 624, 1036, 621), (624, 209, 417, 1036), (625, 1037, 560, 208), (237, 628, 1037, 625), (628, 145, 353, 1037), (629, 1038, 559, 207), (238, 632, 1038, 629), (632, 206, 414, 1038), (633, 1039, 444, 92), (239, 636, 1039, 633), (636, 205, 413, 1039), (637, 1040, 556, 204), (240, 640, 1040, 637), (640, 146, 354, 1040), (641, 1041, 555, 203), (241, 644, 1041, 641), (644, 202, 410, 1041), (645, 1042, 459, 107), (242, 648, 1042, 645), (648, 201, 409, 1042), (649, 1043, 552, 200), (243, 652, 1043, 649), (652, 139, 347, 1043), (653, 1044, 551, 199), (244, 656, 1044, 653), (656, 198, 406, 1044), (657, 1045, 460, 108), (245, 660, 1045, 657), (660, 197, 405, 1045), (661, 1046, 548, 196), (246, 664, 1046, 661), (664, 149, 357, 1046), (665, 1047, 547, 195), (247, 668, 1047, 665), (668, 194, 402, 1047), (669, 1048, 443, 91), (248, 672, 1048, 669), (672, 193, 401, 1048), (673, 1049, 544, 192), (249, 676, 1049, 673), (676, 150, 358, 1049), (677, 1050, 543, 191), (250, 680, 1050, 677), (680, 190, 398, 1050), (681, 1051, 463, 111), (251, 684, 1051, 681), (684, 189, 397, 1051), (685, 1052, 540, 188), (252, 688, 1052, 685), (688, 142, 350, 1052), (689, 1053, 539, 187), (253, 692, 1053, 689), (692, 186, 394, 1053), (693, 1054, 464, 112), (254, 696, 1054, 693), (696, 185, 393, 1054), (697, 1055, 536, 184), (255, 700, 1055, 697), (700, 153, 361, 1055), (701, 1056, 535, 183), (256, 704, 1056, 701), (704, 182, 390, 1056), (705, 1057, 436, 84), (257, 708, 1057, 705), (708, 181, 389, 1057), (709, 1058, 532, 180), (258, 712, 1058, 709), (712, 154, 362, 1058), (713, 1059, 531, 179), (259, 716, 1059, 713), (716, 178, 386, 1059), (717, 1060, 467, 115), (260, 720, 1060, 717), (720, 177, 385, 1060), (721, 1061, 528, 176), (261, 724, 1061, 721), (724, 141, 349, 1061), (725, 1062, 527, 175), (262, 728, 1062, 725), (728, 174, 382, 1062), (729, 1063, 468, 116), (263, 732, 1063, 729), (732, 173, 381, 1063), (733, 1064, 524, 172), (264, 736, 1064, 733), (736, 157, 365, 1064), (737, 1065, 523, 171), (265, 740, 1065, 737), (740, 170, 378, 1065), (741, 1066, 440, 88), (266, 744, 1066, 741), (744, 169, 377, 1066), (745, 1067, 520, 168), (267, 748, 1067, 745), (748, 158, 366, 1067), (749, 1068, 519, 167), (268, 752, 1068, 749), (752, 166, 374, 1068), (753, 1069, 471, 119), (269, 756, 1069, 753), (756, 165, 373, 1069), (757, 1070, 516, 164), (270, 760, 1070, 757), (760, 135, 343, 1070), (761, 1071, 515, 163), (271, 764, 1071, 761), (764, 162, 370, 1071), (765, 1072, 472, 120), (272, 768, 1072, 765), (768, 161, 369, 1072), (769, 1073, 512, 160), (273, 772, 1073, 769), (772, 95, 303, 1073), (773, 1074, 511, 159), (274, 776, 1074, 773), (776, 118, 326, 1074), (777, 1075, 480, 128), (275, 780, 1075, 777), (780, 117, 325, 1075), (781, 1076, 508, 156), (276, 784, 1076, 781), (784, 101, 309, 1076), (785, 1077, 507, 155), (277, 788, 1077, 785), (788, 114, 322, 1077), (789, 1078, 476, 124), (278, 792, 1078, 789), (792, 113, 321, 1078), (793, 1079, 504, 152), (279, 796, 1079, 793), (796, 102, 310, 1079), (797, 1080, 503, 151), (280, 800, 1080, 797), (800, 110, 318, 1080), (801, 1081, 483, 131), (281, 804, 1081, 801), (804, 109, 317, 1081), (805, 1082, 500, 148), (282, 808, 1082, 805), (808, 99, 307, 1082), (809, 1083, 499, 147), (283, 812, 1083, 809), (812, 106, 314, 1083), (813, 1084, 484, 132), (284, 816, 1084, 813), (816, 105, 313, 1084), (817, 1085, 496, 144), (285, 820, 1085, 817), (820, 87, 295, 1085), (821, 1086, 495, 143), (286, 824, 1086, 821), (824, 90, 298, 1086), (825, 1087, 488, 136), (287, 828, 1087, 825), (828, 89, 297, 1087), (829, 1088, 492, 140), (288, 832, 1088, 829), (832, 83, 291, 1088)])
me_plane.materials.append(mat_ghost)
me_plane.use_remesh_preserve_volume = False
me_plane.use_remesh_preserve_attributes = False
me_plane.use_mirror_vertex_groups = False
me_plane.update()

# ---- objects
ob_plane = bpy.data.objects.new('Plane', me_plane)

# ---- transforms, parenting, visibility, modifiers, constraints
ob_plane.location = (-0.0728, 0.0, 2.493)
ob_plane.scale = (4.951, 4.951, 4.951)
ob_plane.lineart.crease_threshold = 0.0

# ---- collection membership
col_collection_1.objects.link(ob_plane)

# ---- scene / render settings (as saved in the file)
scene.frame_start = 1; scene.frame_end = 250; scene.frame_set(185)
scene.render.engine = 'BLENDER_EEVEE_NEXT'
scene.render.resolution_percentage = 50
scene.render.dither_intensity = 0.0
scene.cycles.use_denoising = False
scene.cycles.samples = 128
scene.cycles.sampling_pattern = 'TABULATED_SOBOL'
scene.cycles.use_adaptive_sampling = False
scene.cycles.use_light_tree = False
scene.cycles.blur_glossy = 0.0
scene.cycles.sample_clamp_indirect = 0.0
scene.view_settings.view_transform = 'Standard'
bpy.context.view_layer.update()

# ---- added for rendering (the .blend has no active camera and no usable light): camera, sun
cam_auto = bpy.data.cameras.new('AutoCamera')
cam_auto.lens = 50.0
cam_auto.sensor_width = 36.0
cam_auto.clip_end = 1000.0
ob_auto_camera = bpy.data.objects.new('AutoCamera', cam_auto)
scene.collection.objects.link(ob_auto_camera)
ob_auto_camera.location = (8.744, -10.3706, 4.62703)
ob_auto_camera.rotation_euler = (1.09748, -7.21219e-08, 0.694738)
scene.camera = ob_auto_camera
light_auto_sun = bpy.data.lights.new('AutoSun', 'SUN')
light_auto_sun.energy = 3.0
light_auto_sun.angle = 0.0523599
ob_auto_sun = bpy.data.objects.new('AutoSun', light_auto_sun)
scene.collection.objects.link(ob_auto_sun)
ob_auto_sun.rotation_euler = (0.872665, 0.174533, 0.523599)
bpy.context.view_layer.update()
